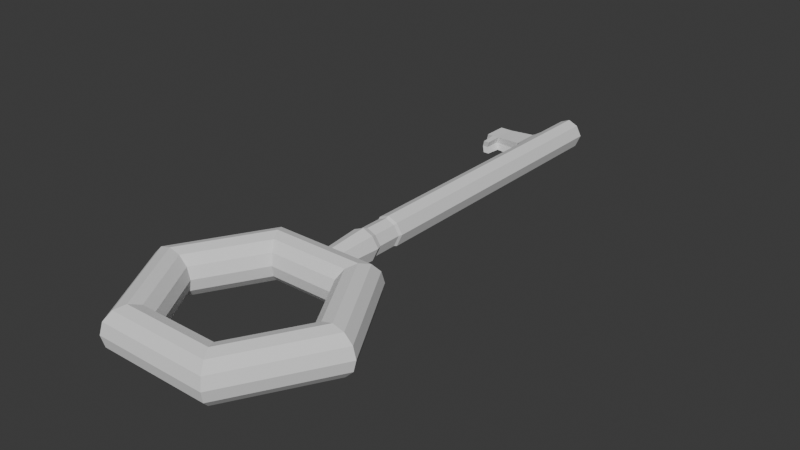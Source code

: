 # Source: key.blend  (saved by Blender 5.0.119; exported with 4.5.12 LTS)
import bpy
from mathutils import Matrix  # noqa: F401  (used for matrix-valued properties, if any)

bpy.ops.wm.read_factory_settings(use_empty=True)
scene = bpy.context.scene
scene.name = 'Scene'

# ---- collections
col_collection = bpy.data.collections.new('Collection'); scene.collection.children.link(col_collection)

# ---- world
world_world = bpy.data.worlds.new('World'); scene.world = world_world
world_world.use_nodes = True; world_world.node_tree.nodes.clear()
_N = world_world.node_tree.nodes; _L = world_world.node_tree.links
n0 = _N.new('ShaderNodeOutputWorld'); n0.name = 'World Output'; n0.location = (200, 100)
n1 = _N.new('ShaderNodeBackground'); n1.name = 'Background'; n1.location = (-200, 100)
n1.inputs[0].default_value = (0.05088, 0.05088, 0.05088, 1.0)
_L.new(n1.outputs[0], n0.inputs[0])
n0.is_active_output = True
world_world.color = (0.05088, 0.05088, 0.05088)
world_world.sun_shadow_jitter_overblur = 0.0

# ---- meshes
me_torus_001 = bpy.data.meshes.new('Torus.001')
me_torus_001.from_pydata([(0.9688, -0.002046, 1.35e-05), (0.9429, -0.002046, 0.0969), (0.872, -0.002046, 0.1678), (0.7751, -0.002046, 0.1938), (0.6782, -0.002046, 0.1678), (0.6073, -0.002046, 0.0969), (0.5813, -0.002046, 1.35e-05), (0.6073, -0.002046, -0.09687), (0.6782, -0.002046, -0.1678), (0.7751, -0.002046, -0.1938), (0.872, -0.002046, -0.1678), (0.9429, -0.002046, -0.09687), (0.4844, 0.837, 1.35e-05), (0.4714, 0.8145, 0.0969), (0.436, 0.7531, 0.1678), (0.3875, 0.6692, 0.1938), (0.3391, 0.5853, 0.1678), (0.3036, 0.5239, 0.0969), (0.2907, 0.5014, 1.35e-05), (0.3036, 0.5239, -0.09687), (0.3391, 0.5853, -0.1678), (0.3875, 0.6692, -0.1938), (0.436, 0.7531, -0.1678), (0.4714, 0.8145, -0.09687), (-0.9688, -0.002046, 1.35e-05), (-0.9429, -0.002046, 0.0969), (-0.872, -0.002046, 0.1678), (-0.7751, -0.002046, 0.1938), (-0.6782, -0.002046, 0.1678), (-0.6073, -0.002046, 0.0969), (-0.5813, -0.002046, 1.35e-05), (-0.6073, -0.002046, -0.09687), (-0.6782, -0.002046, -0.1678), (-0.7751, -0.002046, -0.1938), (-0.872, -0.002046, -0.1678), (-0.9429, -0.002046, -0.09687), (-0.4844, 0.837, 1.35e-05), (-0.4714, 0.8145, 0.0969), (-0.436, 0.7531, 0.1678), (-0.3875, 0.6692, 0.1938), (-0.3391, 0.5853, 0.1678), (-0.3036, 0.5239, 0.0969), (-0.2907, 0.5014, 1.35e-05), (-0.3036, 0.5239, -0.09687), (-0.3391, 0.5853, -0.1678), (-0.3875, 0.6692, -0.1938), (-0.436, 0.7531, -0.1678), (-0.4714, 0.8145, -0.09687), (-0.4844, -0.8411, 1.35e-05), (-0.4714, -0.8186, 0.0969), (-0.436, -0.7572, 0.1678), (-0.3875, -0.6733, 0.1938), (-0.3391, -0.5894, 0.1678), (-0.3036, -0.528, 0.0969), (-0.2907, -0.5055, 1.35e-05), (-0.3036, -0.528, -0.09687), (-0.3391, -0.5894, -0.1678), (-0.3875, -0.6733, -0.1938), (-0.436, -0.7572, -0.1678), (-0.4714, -0.8186, -0.09687), (0.4844, -0.8411, 1.35e-05), (0.4714, -0.8186, 0.0969), (0.436, -0.7572, 0.1678), (0.3875, -0.6733, 0.1938), (0.3391, -0.5894, 0.1678), (0.3036, -0.528, 0.0969), (0.2907, -0.5055, 1.35e-05), (0.3036, -0.528, -0.09687), (0.3391, -0.5894, -0.1678), (0.3875, -0.6733, -0.1938), (0.436, -0.7572, -0.1678), (0.4714, -0.8186, -0.09687), (0.107, 1.228, 0.0002403), (-1.06e-06, 0.8153, 0.1141), (-1.319e-07, 0.7531, 0.1678), (-1.319e-07, 0.6692, 0.1938), (-1.319e-07, 0.5853, 0.1678), (-1.319e-07, 0.5239, 0.0969), (-1.319e-07, 0.5014, 1.35e-05), (-1.319e-07, 0.5239, -0.09687), (-1.319e-07, 0.5853, -0.1678), (-1.319e-07, 0.6692, -0.1938), (-1.319e-07, 0.7531, -0.1678), (-1.06e-06, 0.8153, -0.1091), (0.07086, 0.8153, -0.08309), (0.08251, 0.5239, 0.0969), (0.08251, -0.8186, -0.09687), (0.08251, -0.528, 0.0969), (0.1001, 0.8346, 0.0001112), (0.08251, 0.5239, -0.09687), (0.07086, 0.8153, 0.08331), (0.08251, -0.5055, 1.35e-05), (0.08251, -0.8411, 1.35e-05), (0.08251, -0.528, -0.09687), (0.08251, 0.5014, 1.35e-05), (0.08251, -0.8186, 0.0969), (-1.319e-07, -0.7572, 0.1678), (-1.319e-07, -0.6733, 0.1938), (-1.319e-07, -0.5894, 0.1678), (-1.319e-07, -0.5894, -0.1678), (-1.319e-07, -0.6733, -0.1938), (-1.319e-07, -0.7572, -0.1678), (-1.319e-07, -0.8186, -0.09687), (-1.319e-07, -0.528, 0.0969), (-1.319e-07, -0.5055, 1.35e-05), (-1.319e-07, -0.8411, 1.35e-05), (-1.319e-07, -0.528, -0.09687), (-1.319e-07, -0.8186, 0.0969), (-0.07086, 0.8153, -0.08309), (-0.08251, 0.5239, 0.0969), (-0.08251, -0.8186, -0.09687), (-0.08251, -0.528, 0.0969), (-0.1001, 0.8346, 0.0001112), (-0.08251, 0.5239, -0.09687), (-0.07086, 0.8153, 0.08331), (-0.08251, -0.5055, 1.35e-05), (-0.08251, -0.8411, 1.35e-05), (-0.08251, -0.528, -0.09687), (-0.08251, 0.5014, 1.35e-05), (-0.08251, -0.8186, 0.0969), (0.1235, 1.184, 0.0001552), (0.107, 1.439, -0.0002475), (0.08743, 1.16, 0.1028), (-1.474e-06, 1.16, 0.1408), (0.08743, 1.16, -0.1025), (-1.474e-06, 1.16, -0.1346), (-0.08744, 1.16, 0.1028), (-0.1236, 1.184, 0.0001552), (-0.08744, 1.16, -0.1025), (0.07578, 1.207, 0.08922), (-2.282e-06, 1.207, 0.1221), (0.07578, 1.207, -0.08874), (-2.282e-06, 1.207, -0.1166), (-0.07579, 1.207, 0.08922), (-0.1071, 1.228, 0.0002403), (-0.07579, 1.207, -0.08874), (0.1168, 2.079, -0.001774), (0.07578, 1.419, 0.08873), (-9.843e-07, 1.419, 0.1216), (0.07578, 1.419, -0.08923), (-9.843e-07, 1.419, -0.1171), (-0.07579, 1.419, 0.08873), (-0.1071, 1.439, -0.0002475), (-0.07579, 1.419, -0.08923), (0.1168, 1.466, -0.0003573), (0.08268, 1.444, 0.09673), (-3.476e-07, 1.444, 0.1326), (0.08268, 1.444, -0.09744), (-3.476e-07, 1.444, -0.1278), (-0.08268, 1.444, 0.09673), (-0.1168, 1.466, -0.0003573), (-0.08268, 1.444, -0.09744), (0.1168, 4.001, -0.006214), (0.08269, 2.057, 0.09531), (3.423e-06, 2.057, 0.1312), (0.08269, 2.057, -0.09886), (3.423e-06, 2.057, -0.1292), (-0.08268, 2.057, 0.09531), (-0.1168, 2.079, -0.001774), (-0.08268, 2.057, -0.09886), (0.1168, 3.332, -0.00467), (0.08269, 3.31, 0.09241), (1.113e-05, 3.31, 0.1283), (0.08269, 3.31, -0.1018), (1.113e-05, 3.31, -0.1321), (-0.08267, 3.31, 0.09241), (-0.1168, 3.332, -0.00467), (-0.08267, 3.31, -0.1018), (1.632e-05, 4.003, -0.006328), (0.0827, 3.978, 0.09087), (1.524e-05, 3.978, 0.1268), (0.0827, 3.978, -0.1033), (1.524e-05, 3.978, -0.1337), (-0.08267, 3.978, 0.09087), (-0.1168, 4.001, -0.006214), (-0.08267, 3.978, -0.1033), (-0.1168, 3.666, -0.005442), (1.318e-05, 3.644, 0.1275), (0.0827, 3.644, 0.09164), (0.1168, 3.666, -0.005442), (-0.08267, 3.644, -0.1025), (0.0827, 3.644, -0.1025), (1.318e-05, 3.644, -0.1329), (-0.08267, 3.644, 0.09164), (-0.09894, 3.325, 0.0839), (-0.1301, 3.345, -0.004701), (-0.09894, 3.325, -0.09331), (-0.09894, 3.63, -0.09401), (-0.09894, 3.63, 0.0832), (-0.1301, 3.65, -0.005406), (-0.1172, 3.344, 0.07348), (-0.1448, 3.362, -0.004739), (-0.1172, 3.344, -0.08296), (-0.1172, 3.613, -0.08358), (-0.1172, 3.613, 0.07286), (-0.1448, 3.631, -0.005362), (-0.1388, 3.359, 0.06491), (-0.1633, 3.375, -0.00477), (-0.1388, 3.359, -0.07445), (-0.1388, 3.599, -0.07501), (-0.1388, 3.599, 0.06436), (-0.1633, 3.615, -0.005324), (-0.3569, 3.376, 0.05517), (-0.378, 3.39, -0.004772), (-0.3569, 3.376, -0.06471), (-0.3569, 3.583, -0.06519), (-0.3569, 3.583, 0.05469), (-0.378, 3.597, -0.005249), (-0.414, 3.376, 0.05518), (-0.4351, 3.39, -0.004762), (-0.414, 3.376, -0.0647), (-0.414, 3.583, -0.06518), (-0.414, 3.583, 0.0547), (-0.4351, 3.597, -0.005239), (-0.4667, 3.376, 0.05519), (-0.4878, 3.39, -0.004754), (-0.4667, 3.376, -0.06469), (-0.4667, 3.583, -0.06517), (-0.4667, 3.583, 0.05471), (-0.4878, 3.597, -0.00523), (-0.3609, 3.239, 0.04842), (-0.3796, 3.251, -0.00477), (-0.3609, 3.239, -0.05796), (-0.4116, 3.239, 0.04843), (-0.4303, 3.251, -0.004761), (-0.4116, 3.239, -0.05796)], [], [(0, 12, 13, 1), (1, 13, 14, 2), (2, 14, 15, 3), (3, 15, 16, 4), (4, 16, 17, 5), (5, 17, 18, 6), (6, 18, 19, 7), (7, 19, 20, 8), (8, 20, 21, 9), (9, 21, 22, 10), (10, 22, 23, 11), (11, 23, 12, 0), (24, 25, 37, 36), (25, 26, 38, 37), (26, 27, 39, 38), (27, 28, 40, 39), (28, 29, 41, 40), (29, 30, 42, 41), (30, 31, 43, 42), (31, 32, 44, 43), (32, 33, 45, 44), (33, 34, 46, 45), (35, 24, 36, 47), (34, 35, 47, 46), (105, 107, 119, 116), (107, 96, 50, 49, 119), (96, 97, 51, 50), (97, 98, 52, 51), (98, 103, 111, 53, 52), (103, 104, 115, 111), (104, 106, 117, 115), (106, 99, 56, 55, 117), (99, 100, 57, 56), (100, 101, 58, 57), (102, 105, 116, 110), (101, 102, 110, 59, 58), (48, 49, 25, 24), (50, 51, 27, 26), (52, 53, 29, 28), (54, 55, 31, 30), (56, 57, 33, 32), (58, 59, 35, 34), (47, 36, 112, 108), (45, 46, 82, 81), (43, 44, 80, 79, 113), (41, 42, 118, 109), (37, 38, 74, 73, 114), (38, 39, 75, 74), (105, 92, 95, 107), (107, 95, 61, 62, 96), (96, 62, 63, 97), (97, 63, 64, 98), (98, 64, 65, 87, 103), (103, 87, 91, 104), (104, 91, 93, 106), (106, 93, 67, 68, 99), (99, 68, 69, 100), (100, 69, 70, 101), (101, 70, 71, 86, 102), (102, 86, 92, 105), (60, 0, 1, 61), (61, 1, 2, 62), (62, 2, 3, 63), (63, 3, 4, 64), (64, 4, 5, 65), (65, 5, 6, 66), (66, 6, 7, 67), (67, 7, 8, 68), (68, 8, 9, 69), (69, 9, 10, 70), (70, 10, 11, 71), (71, 11, 0, 60), (23, 84, 88, 12), (22, 82, 83, 84, 23), (21, 81, 82, 22), (20, 80, 81, 21), (19, 89, 79, 80, 20), (18, 94, 89, 19), (17, 85, 94, 18), (16, 76, 77, 85, 17), (15, 75, 76, 16), (14, 74, 75, 15), (13, 90, 73, 74, 14), (12, 88, 90, 13), (89, 94, 78, 79), (94, 85, 77, 78), (73, 90, 122, 123), (95, 92, 60, 61), (91, 87, 65, 66), (83, 108, 128, 125), (93, 91, 66, 67), (92, 86, 71, 60), (49, 50, 26, 25), (46, 47, 108, 83, 82), (59, 48, 24, 35), (39, 40, 76, 75), (36, 37, 114, 112), (40, 41, 109, 77, 76), (44, 45, 81, 80), (42, 43, 113, 118), (57, 58, 34, 33), (55, 56, 32, 31), (51, 52, 28, 27), (53, 54, 30, 29), (113, 79, 78, 118), (118, 78, 77, 109), (90, 88, 120, 122), (119, 49, 48, 116), (115, 54, 53, 111), (108, 112, 127, 128), (117, 55, 54, 115), (116, 48, 59, 110), (126, 123, 130, 133), (125, 128, 135, 132), (124, 125, 132, 131), (120, 124, 131, 72), (88, 84, 124, 120), (114, 73, 123, 126), (112, 114, 126, 127), (84, 83, 125, 124), (131, 132, 140, 139), (72, 131, 139, 121), (135, 134, 142, 143), (130, 129, 137, 138), (127, 126, 133, 134), (122, 120, 72, 129), (123, 122, 129, 130), (128, 127, 134, 135), (140, 143, 151, 148), (139, 140, 148, 147), (121, 139, 147, 144), (143, 142, 150, 151), (132, 135, 143, 140), (133, 130, 138, 141), (134, 133, 141, 142), (129, 72, 121, 137), (144, 147, 155, 136), (151, 150, 158, 159), (146, 145, 153, 154), (145, 144, 136, 153), (141, 138, 146, 149), (142, 141, 149, 150), (137, 121, 144, 145), (138, 137, 145, 146), (156, 159, 167, 164), (155, 156, 164, 163), (136, 155, 163, 160), (159, 158, 166, 167), (147, 148, 156, 155), (148, 151, 159, 156), (149, 146, 154, 157), (150, 149, 157, 158), (179, 181, 171, 152), (180, 176, 174, 175), (177, 178, 169, 170), (178, 179, 152, 169), (157, 154, 162, 165), (158, 157, 165, 166), (153, 136, 160, 161), (154, 153, 161, 162), (169, 152, 168, 170), (152, 171, 172, 168), (173, 170, 168, 174), (174, 168, 172, 175), (181, 182, 172, 171), (182, 180, 175, 172), (183, 177, 170, 173), (176, 183, 173, 174), (166, 165, 184, 185), (165, 162, 177, 183), (164, 167, 180, 182), (163, 164, 182, 181), (161, 160, 179, 178), (162, 161, 178, 177), (183, 176, 189, 188), (160, 163, 181, 179), (186, 185, 191, 192), (184, 188, 194, 190), (167, 166, 185, 186), (180, 167, 186, 187), (176, 180, 187, 189), (165, 183, 188, 184), (191, 190, 196, 197), (193, 192, 198, 199), (189, 187, 193, 195), (187, 186, 192, 193), (185, 184, 190, 191), (188, 189, 195, 194), (201, 199, 205, 207), (198, 197, 203, 204), (194, 195, 201, 200), (190, 194, 200, 196), (192, 191, 197, 198), (195, 193, 199, 201), (206, 207, 213, 212), (203, 202, 220, 221), (199, 198, 204, 205), (197, 196, 202, 203), (200, 201, 207, 206), (196, 200, 206, 202), (211, 210, 216, 217), (213, 211, 217, 219), (202, 206, 212, 208), (210, 204, 222, 225), (207, 205, 211, 213), (205, 204, 210, 211), (215, 214, 218, 219), (216, 215, 219, 217), (209, 208, 214, 215), (212, 213, 219, 218), (208, 212, 218, 214), (210, 209, 215, 216), (221, 220, 223, 224), (222, 221, 224, 225), (204, 203, 221, 222), (208, 209, 224, 223), (202, 208, 223, 220), (209, 210, 225, 224)])
_uv = me_torus_001.uv_layers.new(name='UVMap')
_uv.uv.foreach_set('vector', [0.5, 0.5, 0.6667, 0.5, 0.6667, 0.5833, 0.5, 0.5833, 0.5, 0.5833, 0.6667, 0.5833, 0.6667, 0.6667, 0.5, 0.6667, 0.5, 0.6667, 0.6667, 0.6667, 0.6667, 0.75, 0.5, 0.75, 0.5, 0.75, 0.6667, 0.75, 0.6667, 0.8333, 0.5, 0.8333, 0.5, 0.8333, 0.6667, 0.8333, 0.6667, 0.9167, 0.5, 0.9167, 0.5, 0.9167, 0.6667, 0.9167, 0.6667, 1.0, 0.5, 1.0, 0.5, 2.22e-16, 0.6667, 2.22e-16, 0.6667, 0.08333, 0.5, 0.08333, 0.5, 0.08333, 0.6667, 0.08333, 0.6667, 0.1667, 0.5, 0.1667, 0.5, 0.1667, 0.6667, 0.1667, 0.6667, 0.25, 0.5, 0.25, 0.5, 0.25, 0.6667, 0.25, 0.6667, 0.3333, 0.5, 0.3333, 0.5, 0.3333, 0.6667, 0.3333, 0.6667, 0.4167, 0.5, 0.4167, 0.5, 0.4167, 0.6667, 0.4167, 0.6667, 0.5, 0.5, 0.5, 0.5, 0.5, 0.5, 0.5833, 0.6667, 0.5833, 0.6667, 0.5, 0.5, 0.5833, 0.5, 0.6667, 0.6667, 0.6667, 0.6667, 0.5833, 0.5, 0.6667, 0.5, 0.75, 0.6667, 0.75, 0.6667, 0.6667, 0.5, 0.75, 0.5, 0.8333, 0.6667, 0.8333, 0.6667, 0.75, 0.5, 0.8333, 0.5, 0.9167, 0.6667, 0.9167, 0.6667, 0.8333, 0.5, 0.9167, 0.5, 1.0, 0.6667, 1.0, 0.6667, 0.9167, 0.5, 2.22e-16, 0.5, 0.08333, 0.6667, 0.08333, 0.6667, 2.22e-16, 0.5, 0.08333, 0.5, 0.1667, 0.6667, 0.1667, 0.6667, 0.08333, 0.5, 0.1667, 0.5, 0.25, 0.6667, 0.25, 0.6667, 0.1667, 0.5, 0.25, 0.5, 0.3333, 0.6667, 0.3333, 0.6667, 0.25, 0.5, 0.4167, 0.5, 0.5, 0.6667, 0.5, 0.6667, 0.4167, 0.5, 0.3333, 0.5, 0.4167, 0.6667, 0.4167, 0.6667, 0.3333, 0.25, 0.5, 0.25, 0.5833, 0.2646, 0.5833, 0.2642, 0.5, 0.25, 0.5833, 0.25, 0.6667, 0.3333, 0.6667, 0.3333, 0.5833, 0.2646, 0.5833, 0.25, 0.6667, 0.25, 0.75, 0.3333, 0.75, 0.3333, 0.6667, 0.25, 0.75, 0.25, 0.8333, 0.3333, 0.8333, 0.3333, 0.75, 0.25, 0.8333, 0.25, 0.9167, 0.2726, 0.9167, 0.3333, 0.9167, 0.3333, 0.8333, 0.25, 0.9167, 0.25, 1.0, 0.2737, 1.0, 0.2726, 0.9167, 0.25, 2.22e-16, 0.25, 0.08333, 0.2726, 0.08333, 0.2737, 2.22e-16, 0.25, 0.08333, 0.25, 0.1667, 0.3333, 0.1667, 0.3333, 0.08333, 0.2726, 0.08333, 0.25, 0.1667, 0.25, 0.25, 0.3333, 0.25, 0.3333, 0.1667, 0.25, 0.25, 0.25, 0.3333, 0.3333, 0.3333, 0.3333, 0.25, 0.25, 0.4167, 0.25, 0.5, 0.2642, 0.5, 0.2646, 0.4167, 0.25, 0.3333, 0.25, 0.4167, 0.2646, 0.4167, 0.3333, 0.4167, 0.3333, 0.3333, 0.3333, 0.5, 0.3333, 0.5833, 0.5, 0.5833, 0.5, 0.5, 0.3333, 0.6667, 0.3333, 0.75, 0.5, 0.75, 0.5, 0.6667, 0.3333, 0.8333, 0.3333, 0.9167, 0.5, 0.9167, 0.5, 0.8333, 0.3333, 2.22e-16, 0.3333, 0.08333, 0.5, 0.08333, 0.5, 2.22e-16, 0.3333, 0.1667, 0.3333, 0.25, 0.5, 0.25, 0.5, 0.1667, 0.3333, 0.3333, 0.3333, 0.4167, 0.5, 0.4167, 0.5, 0.3333, 0.6667, 0.4167, 0.6667, 0.5, 0.7358, 0.5, 0.7354, 0.4167, 0.6667, 0.25, 0.6667, 0.3333, 0.75, 0.3333, 0.75, 0.25, 0.6667, 0.08333, 0.6667, 0.1667, 0.75, 0.1667, 0.75, 0.08333, 0.7274, 0.08333, 0.6667, 0.9167, 0.6667, 1.0, 0.7263, 1.0, 0.7274, 0.9167, 0.6667, 0.5833, 0.6667, 0.6667, 0.75, 0.6667, 0.75, 0.5833, 0.7354, 0.5833, 0.6667, 0.6667, 0.6667, 0.75, 0.75, 0.75, 0.75, 0.6667, 0.25, 0.5, 0.2642, 0.5, 0.2646, 0.5833, 0.25, 0.5833, 0.25, 0.5833, 0.2646, 0.5833, 0.3333, 0.5833, 0.3333, 0.6667, 0.25, 0.6667, 0.25, 0.6667, 0.3333, 0.6667, 0.3333, 0.75, 0.25, 0.75, 0.25, 0.75, 0.3333, 0.75, 0.3333, 0.8333, 0.25, 0.8333, 0.25, 0.8333, 0.3333, 0.8333, 0.3333, 0.9167, 0.2726, 0.9167, 0.25, 0.9167, 0.25, 0.9167, 0.2726, 0.9167, 0.2737, 1.0, 0.25, 1.0, 0.25, 2.22e-16, 0.2737, 2.22e-16, 0.2726, 0.08333, 0.25, 0.08333, 0.25, 0.08333, 0.2726, 0.08333, 0.3333, 0.08333, 0.3333, 0.1667, 0.25, 0.1667, 0.25, 0.1667, 0.3333, 0.1667, 0.3333, 0.25, 0.25, 0.25, 0.25, 0.25, 0.3333, 0.25, 0.3333, 0.3333, 0.25, 0.3333, 0.25, 0.3333, 0.3333, 0.3333, 0.3333, 0.4167, 0.2646, 0.4167, 0.25, 0.4167, 0.25, 0.4167, 0.2646, 0.4167, 0.2642, 0.5, 0.25, 0.5, 0.3333, 0.5, 0.5, 0.5, 0.5, 0.5833, 0.3333, 0.5833, 0.3333, 0.5833, 0.5, 0.5833, 0.5, 0.6667, 0.3333, 0.6667, 0.3333, 0.6667, 0.5, 0.6667, 0.5, 0.75, 0.3333, 0.75, 0.3333, 0.75, 0.5, 0.75, 0.5, 0.8333, 0.3333, 0.8333, 0.3333, 0.8333, 0.5, 0.8333, 0.5, 0.9167, 0.3333, 0.9167, 0.3333, 0.9167, 0.5, 0.9167, 0.5, 1.0, 0.3333, 1.0, 0.3333, 2.22e-16, 0.5, 2.22e-16, 0.5, 0.08333, 0.3333, 0.08333, 0.3333, 0.08333, 0.5, 0.08333, 0.5, 0.1667, 0.3333, 0.1667, 0.3333, 0.1667, 0.5, 0.1667, 0.5, 0.25, 0.3333, 0.25, 0.3333, 0.25, 0.5, 0.25, 0.5, 0.3333, 0.3333, 0.3333, 0.3333, 0.3333, 0.5, 0.3333, 0.5, 0.4167, 0.3333, 0.4167, 0.3333, 0.4167, 0.5, 0.4167, 0.5, 0.5, 0.3333, 0.5, 0.6667, 0.4167, 0.7354, 0.4167, 0.7358, 0.5, 0.6667, 0.5, 0.6667, 0.3333, 0.75, 0.3333, 0.75, 0.4167, 0.7354, 0.4167, 0.6667, 0.4167, 0.6667, 0.25, 0.75, 0.25, 0.75, 0.3333, 0.6667, 0.3333, 0.6667, 0.1667, 0.75, 0.1667, 0.75, 0.25, 0.6667, 0.25, 0.6667, 0.08333, 0.7274, 0.08333, 0.75, 0.08333, 0.75, 0.1667, 0.6667, 0.1667, 0.6667, 2.22e-16, 0.7263, 2.22e-16, 0.7274, 0.08333, 0.6667, 0.08333, 0.6667, 0.9167, 0.7274, 0.9167, 0.7263, 1.0, 0.6667, 1.0, 0.6667, 0.8333, 0.75, 0.8333, 0.75, 0.9167, 0.7274, 0.9167, 0.6667, 0.9167, 0.6667, 0.75, 0.75, 0.75, 0.75, 0.8333, 0.6667, 0.8333, 0.6667, 0.6667, 0.75, 0.6667, 0.75, 0.75, 0.6667, 0.75, 0.6667, 0.5833, 0.7354, 0.5833, 0.75, 0.5833, 0.75, 0.6667, 0.6667, 0.6667, 0.6667, 0.5, 0.7358, 0.5, 0.7354, 0.5833, 0.6667, 0.5833, 0.7274, 0.08333, 0.7263, 2.22e-16, 0.75, 2.22e-16, 0.75, 0.08333, 0.7263, 1.0, 0.7274, 0.9167, 0.75, 0.9167, 0.75, 1.0, 0.75, 0.5833, 0.7354, 0.5833, 0.7354, 0.5833, 0.75, 0.5833, 0.2646, 0.5833, 0.2642, 0.5, 0.3333, 0.5, 0.3333, 0.5833, 0.2737, 1.0, 0.2726, 0.9167, 0.3333, 0.9167, 0.3333, 1.0, 0.75, 0.4167, 0.7354, 0.4167, 0.7354, 0.4167, 0.75, 0.4167, 0.2726, 0.08333, 0.2737, 2.22e-16, 0.3333, 2.22e-16, 0.3333, 0.08333, 0.2642, 0.5, 0.2646, 0.4167, 0.3333, 0.4167, 0.3333, 0.5, 0.3333, 0.5833, 0.3333, 0.6667, 0.5, 0.6667, 0.5, 0.5833, 0.6667, 0.3333, 0.6667, 0.4167, 0.7354, 0.4167, 0.75, 0.4167, 0.75, 0.3333, 0.3333, 0.4167, 0.3333, 0.5, 0.5, 0.5, 0.5, 0.4167, 0.6667, 0.75, 0.6667, 0.8333, 0.75, 0.8333, 0.75, 0.75, 0.6667, 0.5, 0.6667, 0.5833, 0.7354, 0.5833, 0.7358, 0.5, 0.6667, 0.8333, 0.6667, 0.9167, 0.7274, 0.9167, 0.75, 0.9167, 0.75, 0.8333, 0.6667, 0.1667, 0.6667, 0.25, 0.75, 0.25, 0.75, 0.1667, 0.6667, 2.22e-16, 0.6667, 0.08333, 0.7274, 0.08333, 0.7263, 2.22e-16, 0.3333, 0.25, 0.3333, 0.3333, 0.5, 0.3333, 0.5, 0.25, 0.3333, 0.08333, 0.3333, 0.1667, 0.5, 0.1667, 0.5, 0.08333, 0.3333, 0.75, 0.3333, 0.8333, 0.5, 0.8333, 0.5, 0.75, 0.3333, 0.9167, 0.3333, 1.0, 0.5, 1.0, 0.5, 0.9167, 0.7274, 0.08333, 0.75, 0.08333, 0.75, 2.22e-16, 0.7263, 2.22e-16, 0.7263, 1.0, 0.75, 1.0, 0.75, 0.9167, 0.7274, 0.9167, 0.7354, 0.5833, 0.7358, 0.5, 0.7358, 0.5, 0.7354, 0.5833, 0.2646, 0.5833, 0.3333, 0.5833, 0.3333, 0.5, 0.2642, 0.5, 0.2737, 1.0, 0.3333, 1.0, 0.3333, 0.9167, 0.2726, 0.9167, 0.7354, 0.4167, 0.7358, 0.5, 0.7358, 0.5, 0.7354, 0.4167, 0.2726, 0.08333, 0.3333, 0.08333, 0.3333, 2.22e-16, 0.2737, 2.22e-16, 0.2642, 0.5, 0.3333, 0.5, 0.3333, 0.4167, 0.2646, 0.4167, 0.7354, 0.5833, 0.75, 0.5833, 0.75, 0.5833, 0.7354, 0.5833, 0.75, 0.4167, 0.7354, 0.4167, 0.7354, 0.4167, 0.75, 0.4167, 0.7354, 0.4167, 0.75, 0.4167, 0.75, 0.4167, 0.7354, 0.4167, 0.7358, 0.5, 0.7354, 0.4167, 0.7354, 0.4167, 0.7358, 0.5, 0.7358, 0.5, 0.7354, 0.4167, 0.7354, 0.4167, 0.7358, 0.5, 0.7354, 0.5833, 0.75, 0.5833, 0.75, 0.5833, 0.7354, 0.5833, 0.7358, 0.5, 0.7354, 0.5833, 0.7354, 0.5833, 0.7358, 0.5, 0.7354, 0.4167, 0.75, 0.4167, 0.75, 0.4167, 0.7354, 0.4167, 0.7354, 0.4167, 0.75, 0.4167, 0.75, 0.4167, 0.7354, 0.4167, 0.7358, 0.5, 0.7354, 0.4167, 0.7354, 0.4167, 0.7358, 0.5, 0.7354, 0.4167, 0.7358, 0.5, 0.7358, 0.5, 0.7354, 0.4167, 0.75, 0.5833, 0.7354, 0.5833, 0.7354, 0.5833, 0.75, 0.5833, 0.7358, 0.5, 0.7354, 0.5833, 0.7354, 0.5833, 0.7358, 0.5, 0.7354, 0.5833, 0.7358, 0.5, 0.7358, 0.5, 0.7354, 0.5833, 0.75, 0.5833, 0.7354, 0.5833, 0.7354, 0.5833, 0.75, 0.5833, 0.7354, 0.4167, 0.7358, 0.5, 0.7358, 0.5, 0.7354, 0.4167, 0.75, 0.4167, 0.7354, 0.4167, 0.7354, 0.4167, 0.75, 0.4167, 0.7354, 0.4167, 0.75, 0.4167, 0.75, 0.4167, 0.7354, 0.4167, 0.7358, 0.5, 0.7354, 0.4167, 0.7354, 0.4167, 0.7358, 0.5, 0.7354, 0.4167, 0.7358, 0.5, 0.7358, 0.5, 0.7354, 0.4167, 0.75, 0.4167, 0.7354, 0.4167, 0.7354, 0.4167, 0.75, 0.4167, 0.7354, 0.5833, 0.75, 0.5833, 0.75, 0.5833, 0.7354, 0.5833, 0.7358, 0.5, 0.7354, 0.5833, 0.7354, 0.5833, 0.7358, 0.5, 0.7354, 0.5833, 0.7358, 0.5, 0.7358, 0.5, 0.7354, 0.5833, 0.7358, 0.5, 0.7354, 0.4167, 0.7354, 0.4167, 0.7358, 0.5, 0.7354, 0.4167, 0.7358, 0.5, 0.7358, 0.5, 0.7354, 0.4167, 0.75, 0.5833, 0.7354, 0.5833, 0.7354, 0.5833, 0.75, 0.5833, 0.7354, 0.5833, 0.7358, 0.5, 0.7358, 0.5, 0.7354, 0.5833, 0.7354, 0.5833, 0.75, 0.5833, 0.75, 0.5833, 0.7354, 0.5833, 0.7358, 0.5, 0.7354, 0.5833, 0.7354, 0.5833, 0.7358, 0.5, 0.7354, 0.5833, 0.7358, 0.5, 0.7358, 0.5, 0.7354, 0.5833, 0.75, 0.5833, 0.7354, 0.5833, 0.7354, 0.5833, 0.75, 0.5833, 0.75, 0.4167, 0.7354, 0.4167, 0.7354, 0.4167, 0.75, 0.4167, 0.7354, 0.4167, 0.75, 0.4167, 0.75, 0.4167, 0.7354, 0.4167, 0.7358, 0.5, 0.7354, 0.4167, 0.7354, 0.4167, 0.7358, 0.5, 0.7354, 0.4167, 0.7358, 0.5, 0.7358, 0.5, 0.7354, 0.4167, 0.7354, 0.4167, 0.75, 0.4167, 0.75, 0.4167, 0.7354, 0.4167, 0.75, 0.4167, 0.7354, 0.4167, 0.7354, 0.4167, 0.75, 0.4167, 0.7354, 0.5833, 0.75, 0.5833, 0.75, 0.5833, 0.7354, 0.5833, 0.7358, 0.5, 0.7354, 0.5833, 0.7354, 0.5833, 0.7358, 0.5, 0.7358, 0.5, 0.7354, 0.4167, 0.7354, 0.4167, 0.7358, 0.5, 0.7354, 0.4167, 0.7358, 0.5, 0.7358, 0.5, 0.7354, 0.4167, 0.75, 0.5833, 0.7354, 0.5833, 0.7354, 0.5833, 0.75, 0.5833, 0.7354, 0.5833, 0.7358, 0.5, 0.7358, 0.5, 0.7354, 0.5833, 0.7354, 0.5833, 0.75, 0.5833, 0.75, 0.5833, 0.7354, 0.5833, 0.7358, 0.5, 0.7354, 0.5833, 0.7354, 0.5833, 0.7358, 0.5, 0.7354, 0.5833, 0.7358, 0.5, 0.7358, 0.5, 0.7354, 0.5833, 0.75, 0.5833, 0.7354, 0.5833, 0.7354, 0.5833, 0.75, 0.5833, 0.7354, 0.5833, 0.7358, 0.5, 0.75, 0.5, 0.75, 0.5833, 0.7358, 0.5, 0.7354, 0.4167, 0.75, 0.4167, 0.75, 0.5, 0.7354, 0.5833, 0.75, 0.5833, 0.75, 0.5, 0.7358, 0.5, 0.7358, 0.5, 0.75, 0.5, 0.75, 0.4167, 0.7354, 0.4167, 0.7354, 0.4167, 0.75, 0.4167, 0.75, 0.4167, 0.7354, 0.4167, 0.75, 0.4167, 0.7354, 0.4167, 0.7354, 0.4167, 0.75, 0.4167, 0.7354, 0.5833, 0.75, 0.5833, 0.75, 0.5833, 0.7354, 0.5833, 0.7358, 0.5, 0.7354, 0.5833, 0.7354, 0.5833, 0.7358, 0.5, 0.7358, 0.5, 0.7354, 0.5833, 0.7354, 0.5833, 0.7358, 0.5, 0.7354, 0.5833, 0.75, 0.5833, 0.75, 0.5833, 0.7354, 0.5833, 0.75, 0.4167, 0.7354, 0.4167, 0.7354, 0.4167, 0.75, 0.4167, 0.7354, 0.4167, 0.75, 0.4167, 0.75, 0.4167, 0.7354, 0.4167, 0.7354, 0.5833, 0.7358, 0.5, 0.7358, 0.5, 0.7354, 0.5833, 0.75, 0.5833, 0.7354, 0.5833, 0.7354, 0.5833, 0.75, 0.5833, 0.7354, 0.5833, 0.7358, 0.5, 0.7358, 0.5, 0.7354, 0.5833, 0.7358, 0.5, 0.7354, 0.4167, 0.7354, 0.4167, 0.7358, 0.5, 0.7354, 0.4167, 0.7358, 0.5, 0.7358, 0.5, 0.7354, 0.4167, 0.7354, 0.5833, 0.7354, 0.5833, 0.7354, 0.5833, 0.7354, 0.5833, 0.7354, 0.4167, 0.7358, 0.5, 0.7358, 0.5, 0.7354, 0.4167, 0.7354, 0.4167, 0.7354, 0.4167, 0.7354, 0.4167, 0.7354, 0.4167, 0.7358, 0.5, 0.7354, 0.4167, 0.7354, 0.4167, 0.7358, 0.5, 0.7354, 0.5833, 0.7354, 0.5833, 0.7354, 0.5833, 0.7354, 0.5833, 0.7358, 0.5, 0.7354, 0.5833, 0.7354, 0.5833, 0.7358, 0.5, 0.7354, 0.4167, 0.7354, 0.4167, 0.7354, 0.4167, 0.7354, 0.4167, 0.7358, 0.5, 0.7354, 0.4167, 0.7354, 0.4167, 0.7358, 0.5, 0.7354, 0.4167, 0.7354, 0.4167, 0.7354, 0.4167, 0.7354, 0.4167, 0.7358, 0.5, 0.7354, 0.5833, 0.7354, 0.5833, 0.7358, 0.5, 0.7354, 0.5833, 0.7358, 0.5, 0.7358, 0.5, 0.7354, 0.5833, 0.7358, 0.5, 0.7354, 0.4167, 0.7354, 0.4167, 0.7358, 0.5, 0.7354, 0.4167, 0.7358, 0.5, 0.7358, 0.5, 0.7354, 0.4167, 0.7354, 0.5833, 0.7358, 0.5, 0.7358, 0.5, 0.7354, 0.5833, 0.7354, 0.5833, 0.7354, 0.5833, 0.7354, 0.5833, 0.7354, 0.5833, 0.7354, 0.4167, 0.7358, 0.5, 0.7358, 0.5, 0.7354, 0.4167, 0.7358, 0.5, 0.7354, 0.4167, 0.7354, 0.4167, 0.7358, 0.5, 0.7354, 0.5833, 0.7358, 0.5, 0.7358, 0.5, 0.7354, 0.5833, 0.7358, 0.5, 0.7354, 0.5833, 0.7354, 0.5833, 0.7358, 0.5, 0.7354, 0.4167, 0.7354, 0.4167, 0.7354, 0.4167, 0.7354, 0.4167, 0.7358, 0.5, 0.7354, 0.5833, 0.7354, 0.5833, 0.7358, 0.5, 0.7354, 0.5833, 0.7358, 0.5, 0.7358, 0.5, 0.7354, 0.5833, 0.7354, 0.5833, 0.7354, 0.5833, 0.7354, 0.5833, 0.7354, 0.5833, 0.7354, 0.4167, 0.7354, 0.4167, 0.7354, 0.4167, 0.7354, 0.4167, 0.7358, 0.5, 0.7354, 0.4167, 0.7354, 0.4167, 0.7358, 0.5, 0.7354, 0.5833, 0.7354, 0.5833, 0.7354, 0.5833, 0.7354, 0.5833, 0.7354, 0.4167, 0.7354, 0.4167, 0.7354, 0.4167, 0.7354, 0.4167, 0.7358, 0.5, 0.7354, 0.4167, 0.7354, 0.4167, 0.7358, 0.5, 0.7354, 0.4167, 0.7354, 0.4167, 0.7354, 0.4167, 0.7354, 0.4167, 0.7358, 0.5, 0.7354, 0.5833, 0.7354, 0.5833, 0.7358, 0.5, 0.7354, 0.4167, 0.7358, 0.5, 0.7358, 0.5, 0.7354, 0.4167, 0.7358, 0.5, 0.7354, 0.5833, 0.7354, 0.5833, 0.7358, 0.5, 0.7354, 0.5833, 0.7358, 0.5, 0.7358, 0.5, 0.7354, 0.5833, 0.7354, 0.5833, 0.7354, 0.5833, 0.7354, 0.5833, 0.7354, 0.5833, 0.7354, 0.4167, 0.7358, 0.5, 0.7358, 0.5, 0.7354, 0.4167, 0.7358, 0.5, 0.7354, 0.5833, 0.7354, 0.5833, 0.7358, 0.5, 0.7354, 0.4167, 0.7358, 0.5, 0.7358, 0.5, 0.7354, 0.4167, 0.7354, 0.4167, 0.7358, 0.5, 0.7358, 0.5, 0.7354, 0.4167, 0.7354, 0.5833, 0.7358, 0.5, 0.7358, 0.5, 0.7354, 0.5833, 0.7354, 0.5833, 0.7354, 0.5833, 0.7354, 0.5833, 0.7354, 0.5833, 0.7358, 0.5, 0.7354, 0.4167, 0.7354, 0.4167, 0.7358, 0.5])
me_torus_001.update()

# ---- objects
ob_torus_001 = bpy.data.objects.new('Torus.001', me_torus_001)

# ---- transforms, parenting, visibility, modifiers, constraints
ob_torus_001.location = (0.0, 0.0, 0.0)

# ---- collection membership
col_collection.objects.link(ob_torus_001)

# ---- scene / render settings (as saved in the file)
scene.frame_start = 1; scene.frame_end = 250; scene.frame_set(29)
scene.render.engine = 'BLENDER_EEVEE_NEXT'
scene.render.bake_bias = 0.0
scene.render.bake_samples = 0
scene.cycles.sampling_pattern = 'TABULATED_SOBOL'
scene.eevee.use_volume_custom_range = False
bpy.context.view_layer.update()

# ---- added for rendering (the .blend has no active camera and no usable light): camera, sun
cam_auto = bpy.data.cameras.new('AutoCamera')
cam_auto.lens = 50.0
cam_auto.sensor_width = 36.0
cam_auto.clip_end = 1000.0
ob_auto_camera = bpy.data.objects.new('AutoCamera', cam_auto)
scene.collection.objects.link(ob_auto_camera)
ob_auto_camera.location = (4.84068, -4.22771, 3.87256)
ob_auto_camera.rotation_euler = (1.09748, -7.21219e-08, 0.694738)
scene.camera = ob_auto_camera
light_auto_sun = bpy.data.lights.new('AutoSun', 'SUN')
light_auto_sun.energy = 3.0
light_auto_sun.angle = 0.0523599
ob_auto_sun = bpy.data.objects.new('AutoSun', light_auto_sun)
scene.collection.objects.link(ob_auto_sun)
ob_auto_sun.rotation_euler = (0.872665, 0.174533, 0.523599)
bpy.context.view_layer.update()
